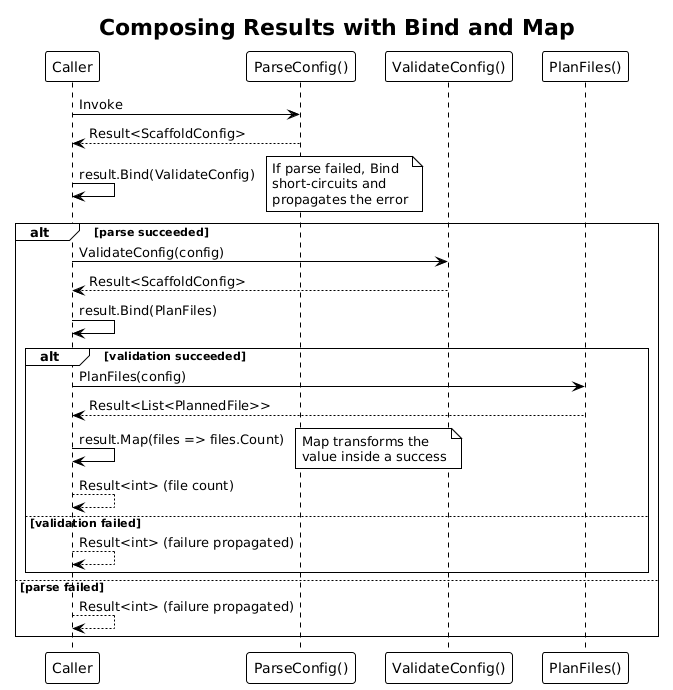

The diagram above was rendered by PlantUML. Its source (embedded in the PNG):
@startuml
!theme plain

title Composing Results with Bind and Map

participant "Caller" as caller
participant "ParseConfig()" as parse
participant "ValidateConfig()" as validate
participant "PlanFiles()" as plan

caller -> parse : Invoke
parse --> caller : Result<ScaffoldConfig>

caller -> caller : result.Bind(ValidateConfig)
note right
  If parse failed, Bind
  short-circuits and
  propagates the error
end note

alt parse succeeded
    caller -> validate : ValidateConfig(config)
    validate --> caller : Result<ScaffoldConfig>

    caller -> caller : result.Bind(PlanFiles)
    alt validation succeeded
        caller -> plan : PlanFiles(config)
        plan --> caller : Result<List<PlannedFile>>

        caller -> caller : result.Map(files => files.Count)
        note right
          Map transforms the
          value inside a success
        end note
        caller --> caller : Result<int> (file count)
    else validation failed
        caller --> caller : Result<int> (failure propagated)
    end
else parse failed
    caller --> caller : Result<int> (failure propagated)
end
@enduml